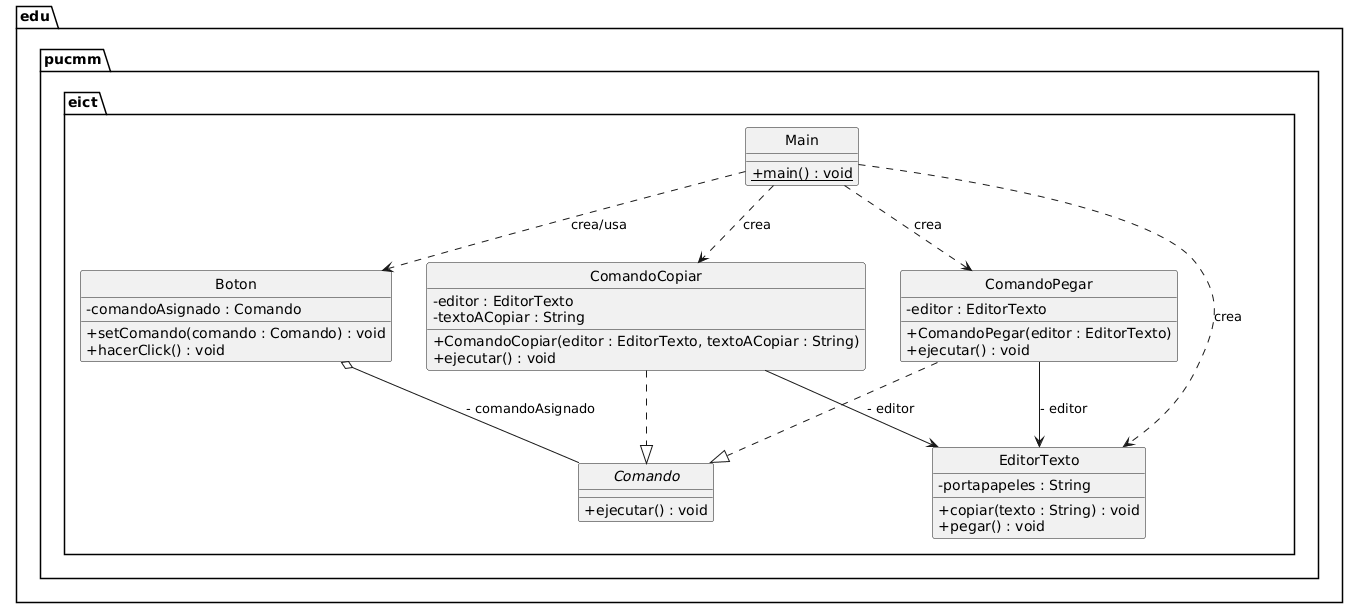

The diagram above was rendered by PlantUML. Its source (embedded in the PNG):
@startuml
skinparam classAttributeIconSize 0
skinparam style strictuml

package "edu.pucmm.eict" {

    interface Comando {
        + ejecutar() : void
    }

    class Boton {
        - comandoAsignado : Comando
        + setComando(comando : Comando) : void
        + hacerClick() : void
    }

    class ComandoCopiar {
        - editor : EditorTexto
        - textoACopiar : String
        + ComandoCopiar(editor : EditorTexto, textoACopiar : String)
        + ejecutar() : void
    }

    class ComandoPegar {
        - editor : EditorTexto
        + ComandoPegar(editor : EditorTexto)
        + ejecutar() : void
    }

    class EditorTexto {
        - portapapeles : String
        + copiar(texto : String) : void
        + pegar() : void
    }

    class Main {
        +{static} main() : void
    }
}

' Implementaciones del comando
ComandoCopiar ..|> Comando
ComandoPegar  ..|> Comando

' El Invoker conoce solo la abstracción Comando
Boton o-- Comando : - comandoAsignado

' Los comandos concretos conocen al Receiver
ComandoCopiar --> EditorTexto : - editor
ComandoPegar  --> EditorTexto : - editor

' Main como cliente
Main ..> Boton         : «crea/usa»
Main ..> ComandoCopiar : «crea»
Main ..> ComandoPegar  : «crea»
Main ..> EditorTexto   : «crea»
@enduml